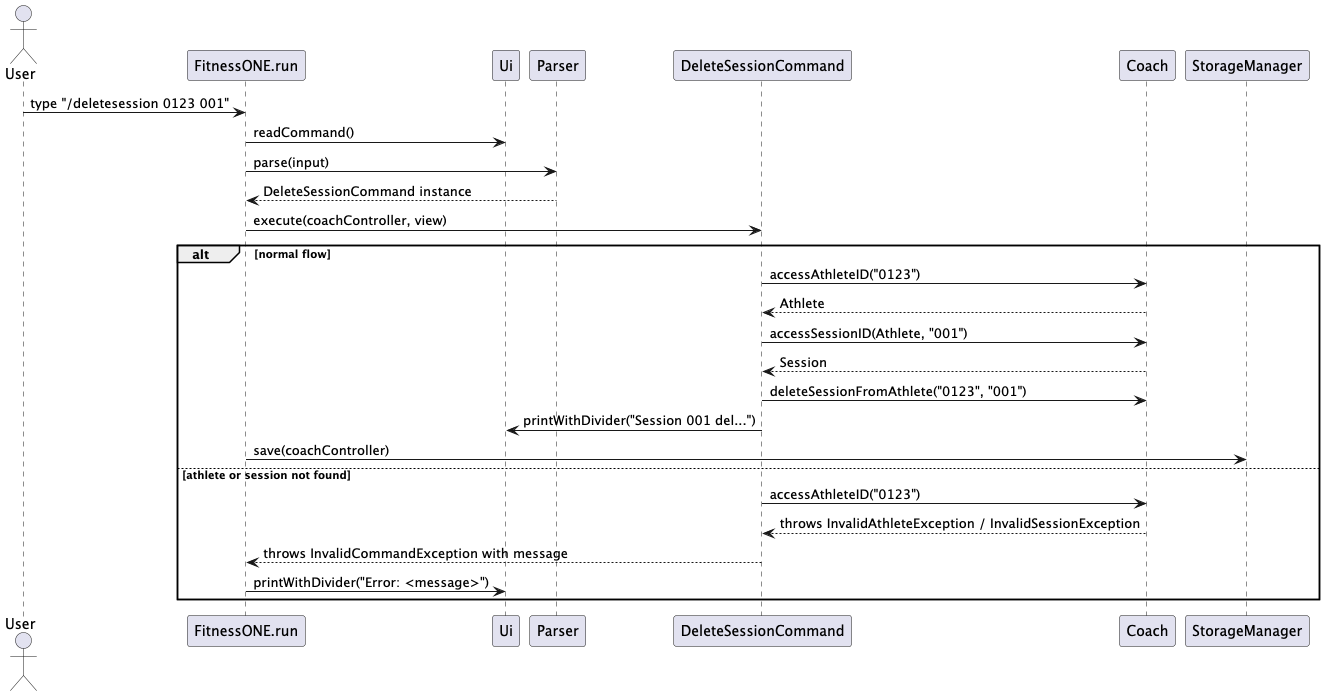

The diagram above was rendered by PlantUML. Its source (embedded in the PNG):
@startuml
actor User
participant FitnessONE as "FitnessONE.run"
participant Ui as "Ui"
participant Parser as "Parser"
participant DeleteSessionCmd as "DeleteSessionCommand"
participant Coach as "Coach"
participant Storage as "StorageManager"

User -> FitnessONE : type "/deletesession 0123 001"
FitnessONE -> Ui : readCommand()
FitnessONE -> Parser : parse(input)
Parser --> FitnessONE : DeleteSessionCommand instance
FitnessONE -> DeleteSessionCmd : execute(coachController, view)

alt normal flow
    DeleteSessionCmd -> Coach : accessAthleteID("0123")
    Coach --> DeleteSessionCmd : Athlete
    DeleteSessionCmd -> Coach : accessSessionID(Athlete, "001")
    Coach --> DeleteSessionCmd : Session
    DeleteSessionCmd -> Coach : deleteSessionFromAthlete("0123", "001")
    DeleteSessionCmd -> Ui : printWithDivider("Session 001 del...")
    FitnessONE -> Storage : save(coachController)
else athlete or session not found
    DeleteSessionCmd -> Coach : accessAthleteID("0123")
    Coach --> DeleteSessionCmd : throws InvalidAthleteException / InvalidSessionException
    DeleteSessionCmd --> FitnessONE : throws InvalidCommandException with message
    FitnessONE -> Ui : printWithDivider("Error: <message>")
end
@enduml